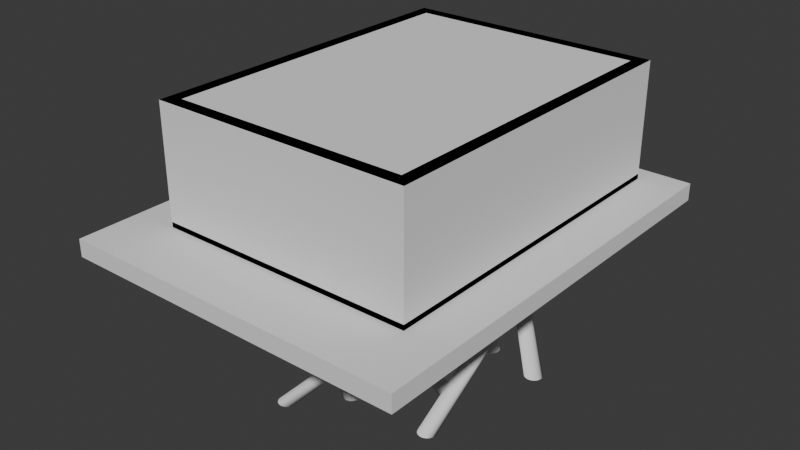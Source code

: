 # Source: house.blend  (saved by Blender 4.5.90; exported with 4.5.12 LTS)
import bpy
from mathutils import Matrix  # noqa: F401  (used for matrix-valued properties, if any)

bpy.ops.wm.read_factory_settings(use_empty=True)
scene = bpy.context.scene
scene.name = 'Scene'

# ---- collections
col_collection = bpy.data.collections.new('Collection'); scene.collection.children.link(col_collection)
col_base = bpy.data.collections.new('base'); scene.collection.children.link(col_base)

# ---- node groups
ng_smooth_by_angle = bpy.data.node_groups.new('Smooth by Angle', 'GeometryNodeTree')
_s = ng_smooth_by_angle.interface.new_socket(name='Mesh', in_out='OUTPUT', socket_type='NodeSocketGeometry')
_s = ng_smooth_by_angle.interface.new_socket(name='Mesh', in_out='INPUT', socket_type='NodeSocketGeometry')
_s = ng_smooth_by_angle.interface.new_socket(name='Angle', in_out='INPUT', socket_type='NodeSocketFloat')
_s.subtype = 'ANGLE'
_s.default_value = 0.5236
_s.min_value = 0.0
_s.max_value = 3.142
_s.description = 'Maximum face angle for smooth edges'
_s = ng_smooth_by_angle.interface.new_socket(name='Ignore Sharpness', in_out='INPUT', socket_type='NodeSocketBool')
_s.force_non_field = True
ng_smooth_by_angle.description = 'Set the sharpness of mesh edges based on the angle between the neighboring faces'
ng_smooth_by_angle.is_modifier = True
_N = ng_smooth_by_angle.nodes; _L = ng_smooth_by_angle.links
n0 = _N.new('GeometryNodeSetShadeSmooth'); n0.name = 'Set Shade Smooth'; n0.location = (120, -80)
n0.domain = 'EDGE'
n1 = _N.new('GeometryNodeSetShadeSmooth'); n1.name = 'Set Shade Smooth.001'; n1.location = (300, -80)
n2 = _N.new('NodeGroupOutput'); n2.name = 'Group Output'; n2.location = (480, -80)
n3 = _N.new('GeometryNodeInputMeshEdgeAngle'); n3.name = 'Edge Angle'; n3.location = (-440, -240)
n4 = _N.new('NodeGroupInput'); n4.name = 'Group Input'; n4.location = (-80, -80)
n5 = _N.new('GeometryNodeInputEdgeSmooth'); n5.name = 'Is Edge Smooth'; n5.location = (-260, -120)
n6 = _N.new('GeometryNodeInputShadeSmooth'); n6.name = 'Is Shade Smooth'; n6.location = (-440, -397)
n7 = _N.new('FunctionNodeCompare'); n7.name = 'Compare'; n7.location = (-260, -260)
n7.operation = 'LESS_EQUAL'
n7.inputs[6].default_value = (0.0, 0.0, 0.0, 0.0)
n7.inputs[7].default_value = (0.0, 0.0, 0.0, 0.0)
n8 = _N.new('FunctionNodeBooleanMath'); n8.name = 'Boolean Math.001'; n8.location = (-80, -260)
n9 = _N.new('NodeGroupInput'); n9.name = 'Group Input.001'; n9.location = (-440, -329)
n10 = _N.new('NodeGroupInput'); n10.name = 'Group Input.002'; n10.location = (-259, -189)
n11 = _N.new('FunctionNodeBooleanMath'); n11.name = 'Boolean Math'; n11.location = (-80, -149)
n11.operation = 'OR'
n12 = _N.new('FunctionNodeBooleanMath'); n12.name = 'Boolean Math.002'; n12.location = (-260, -380)
n12.operation = 'OR'
n13 = _N.new('NodeGroupInput'); n13.name = 'Group Input.003'; n13.location = (-440, -460)
_L.new(n3.outputs[0], n7.inputs[0])
_L.new(n1.outputs[0], n2.inputs[0])
_L.new(n9.outputs[1], n7.inputs[1])
_L.new(n7.outputs[0], n8.inputs[0])
_L.new(n4.outputs[0], n0.inputs[0])
_L.new(n0.outputs[0], n1.inputs[0])
_L.new(n8.outputs[0], n0.inputs[2])
_L.new(n10.outputs[2], n11.inputs[1])
_L.new(n5.outputs[0], n11.inputs[0])
_L.new(n11.outputs[0], n0.inputs[1])
_L.new(n13.outputs[2], n12.inputs[1])
_L.new(n6.outputs[0], n12.inputs[0])
_L.new(n12.outputs[0], n8.inputs[1])
n2.is_active_output = True

# ---- world
world_world = bpy.data.worlds.new('World'); scene.world = world_world
world_world.use_nodes = True; world_world.node_tree.nodes.clear()
_N = world_world.node_tree.nodes; _L = world_world.node_tree.links
n0 = _N.new('ShaderNodeOutputWorld'); n0.name = 'World Output'; n0.location = (200, 100)
n1 = _N.new('ShaderNodeBackground'); n1.name = 'Background'; n1.location = (-200, 100)
n1.inputs[0].default_value = (0.05088, 0.05088, 0.05088, 1.0)
_L.new(n1.outputs[0], n0.inputs[0])
n0.is_active_output = True
world_world.color = (0.05088, 0.05088, 0.05088)
world_world.sun_shadow_jitter_overblur = 0.0

# ---- meshes
me_cylinder = bpy.data.meshes.new('Cylinder')
me_cylinder.from_pydata([(0.0, 0.5, -2.0), (0.0, 0.5, 1.0), (0.09755, 0.4904, -2.0), (0.09755, 0.4904, 1.0), (0.1913, 0.4619, -2.0), (0.1913, 0.4619, 1.0), (0.2778, 0.4157, -2.0), (0.2778, 0.4157, 1.0), (0.3536, 0.3536, -2.0), (0.3536, 0.3536, 1.0), (0.4157, 0.2778, -2.0), (0.4157, 0.2778, 1.0), (0.4619, 0.1913, -2.0), (0.4619, 0.1913, 1.0), (0.4904, 0.09755, -2.0), (0.4904, 0.09755, 1.0), (0.5, 0.0, -2.0), (0.5, 0.0, 1.0), (0.4904, -0.09755, -2.0), (0.4904, -0.09755, 1.0), (0.4619, -0.1913, -2.0), (0.4619, -0.1913, 1.0), (0.4157, -0.2778, -2.0), (0.4157, -0.2778, 1.0), (0.3536, -0.3536, -2.0), (0.3536, -0.3536, 1.0), (0.2778, -0.4157, -2.0), (0.2778, -0.4157, 1.0), (0.1913, -0.4619, -2.0), (0.1913, -0.4619, 1.0), (0.09755, -0.4904, -2.0), (0.09755, -0.4904, 1.0), (0.0, -0.5, -2.0), (0.0, -0.5, 1.0), (-0.09755, -0.4904, -2.0), (-0.09755, -0.4904, 1.0), (-0.1913, -0.4619, -2.0), (-0.1913, -0.4619, 1.0), (-0.2778, -0.4157, -2.0), (-0.2778, -0.4157, 1.0), (-0.3536, -0.3536, -2.0), (-0.3536, -0.3536, 1.0), (-0.4157, -0.2778, -2.0), (-0.4157, -0.2778, 1.0), (-0.4619, -0.1913, -2.0), (-0.4619, -0.1913, 1.0), (-0.4904, -0.09755, -2.0), (-0.4904, -0.09755, 1.0), (-0.5, 0.0, -2.0), (-0.5, 0.0, 1.0), (-0.4904, 0.09755, -2.0), (-0.4904, 0.09755, 1.0), (-0.4619, 0.1913, -2.0), (-0.4619, 0.1913, 1.0), (-0.4157, 0.2778, -2.0), (-0.4157, 0.2778, 1.0), (-0.3536, 0.3536, -2.0), (-0.3536, 0.3536, 1.0), (-0.2778, 0.4157, -2.0), (-0.2778, 0.4157, 1.0), (-0.1913, 0.4619, -2.0), (-0.1913, 0.4619, 1.0), (-0.09755, 0.4904, -2.0), (-0.09755, 0.4904, 1.0)], [], [(0, 1, 3, 2), (2, 3, 5, 4), (4, 5, 7, 6), (6, 7, 9, 8), (8, 9, 11, 10), (10, 11, 13, 12), (12, 13, 15, 14), (14, 15, 17, 16), (16, 17, 19, 18), (18, 19, 21, 20), (20, 21, 23, 22), (22, 23, 25, 24), (24, 25, 27, 26), (26, 27, 29, 28), (28, 29, 31, 30), (30, 31, 33, 32), (32, 33, 35, 34), (34, 35, 37, 36), (36, 37, 39, 38), (38, 39, 41, 40), (40, 41, 43, 42), (42, 43, 45, 44), (44, 45, 47, 46), (46, 47, 49, 48), (48, 49, 51, 50), (50, 51, 53, 52), (52, 53, 55, 54), (54, 55, 57, 56), (56, 57, 59, 58), (58, 59, 61, 60), (3, 1, 63, 61, 59, 57, 55, 53, 51, 49, 47, 45, 43, 41, 39, 37, 35, 33, 31, 29, 27, 25, 23, 21, 19, 17, 15, 13, 11, 9, 7, 5), (60, 61, 63, 62), (62, 63, 1, 0), (0, 2, 4, 6, 8, 10, 12, 14, 16, 18, 20, 22, 24, 26, 28, 30, 32, 34, 36, 38, 40, 42, 44, 46, 48, 50, 52, 54, 56, 58, 60, 62)])
me_cylinder.polygons.foreach_set('use_smooth', [True] * 34)
_uv = me_cylinder.uv_layers.new(name='UVMap')
_uv.uv.foreach_set('vector', [1.0, 0.5, 1.0, 1.0, 0.9688, 1.0, 0.9688, 0.5, 0.9688, 0.5, 0.9688, 1.0, 0.9375, 1.0, 0.9375, 0.5, 0.9375, 0.5, 0.9375, 1.0, 0.9062, 1.0, 0.9062, 0.5, 0.9062, 0.5, 0.9062, 1.0, 0.875, 1.0, 0.875, 0.5, 0.875, 0.5, 0.875, 1.0, 0.8438, 1.0, 0.8438, 0.5, 0.8438, 0.5, 0.8438, 1.0, 0.8125, 1.0, 0.8125, 0.5, 0.8125, 0.5, 0.8125, 1.0, 0.7812, 1.0, 0.7812, 0.5, 0.7812, 0.5, 0.7812, 1.0, 0.75, 1.0, 0.75, 0.5, 0.75, 0.5, 0.75, 1.0, 0.7188, 1.0, 0.7188, 0.5, 0.7188, 0.5, 0.7188, 1.0, 0.6875, 1.0, 0.6875, 0.5, 0.6875, 0.5, 0.6875, 1.0, 0.6562, 1.0, 0.6562, 0.5, 0.6562, 0.5, 0.6562, 1.0, 0.625, 1.0, 0.625, 0.5, 0.625, 0.5, 0.625, 1.0, 0.5938, 1.0, 0.5938, 0.5, 0.5938, 0.5, 0.5938, 1.0, 0.5625, 1.0, 0.5625, 0.5, 0.5625, 0.5, 0.5625, 1.0, 0.5312, 1.0, 0.5312, 0.5, 0.5312, 0.5, 0.5312, 1.0, 0.5, 1.0, 0.5, 0.5, 0.5, 0.5, 0.5, 1.0, 0.4688, 1.0, 0.4688, 0.5, 0.4688, 0.5, 0.4688, 1.0, 0.4375, 1.0, 0.4375, 0.5, 0.4375, 0.5, 0.4375, 1.0, 0.4062, 1.0, 0.4062, 0.5, 0.4062, 0.5, 0.4062, 1.0, 0.375, 1.0, 0.375, 0.5, 0.375, 0.5, 0.375, 1.0, 0.3438, 1.0, 0.3438, 0.5, 0.3438, 0.5, 0.3438, 1.0, 0.3125, 1.0, 0.3125, 0.5, 0.3125, 0.5, 0.3125, 1.0, 0.2812, 1.0, 0.2812, 0.5, 0.2812, 0.5, 0.2812, 1.0, 0.25, 1.0, 0.25, 0.5, 0.25, 0.5, 0.25, 1.0, 0.2188, 1.0, 0.2188, 0.5, 0.2188, 0.5, 0.2188, 1.0, 0.1875, 1.0, 0.1875, 0.5, 0.1875, 0.5, 0.1875, 1.0, 0.1562, 1.0, 0.1562, 0.5, 0.1562, 0.5, 0.1562, 1.0, 0.125, 1.0, 0.125, 0.5, 0.125, 0.5, 0.125, 1.0, 0.09375, 1.0, 0.09375, 0.5, 0.09375, 0.5, 0.09375, 1.0, 0.0625, 1.0, 0.0625, 0.5, 0.2968, 0.4854, 0.25, 0.49, 0.2032, 0.4854, 0.1582, 0.4717, 0.1167, 0.4496, 0.08029, 0.4197, 0.05045, 0.3833, 0.02827, 0.3418, 0.01461, 0.2968, 0.01, 0.25, 0.01461, 0.2032, 0.02827, 0.1582, 0.05045, 0.1167, 0.08029, 0.08029, 0.1167, 0.05045, 0.1582, 0.02827, 0.2032, 0.01461, 0.25, 0.01, 0.2968, 0.01461, 0.3418, 0.02827, 0.3833, 0.05045, 0.4197, 0.08029, 0.4496, 0.1167, 0.4717, 0.1582, 0.4854, 0.2032, 0.49, 0.25, 0.4854, 0.2968, 0.4717, 0.3418, 0.4496, 0.3833, 0.4197, 0.4197, 0.3833, 0.4496, 0.3418, 0.4717, 0.0625, 0.5, 0.0625, 1.0, 0.03125, 1.0, 0.03125, 0.5, 0.03125, 0.5, 0.03125, 1.0, 0.0, 1.0, 0.0, 0.5, 0.75, 0.49, 0.7968, 0.4854, 0.8418, 0.4717, 0.8833, 0.4496, 0.9197, 0.4197, 0.9496, 0.3833, 0.9717, 0.3418, 0.9854, 0.2968, 0.99, 0.25, 0.9854, 0.2032, 0.9717, 0.1582, 0.9496, 0.1167, 0.9197, 0.08029, 0.8833, 0.05045, 0.8418, 0.02827, 0.7968, 0.01461, 0.75, 0.01, 0.7032, 0.01461, 0.6582, 0.02827, 0.6167, 0.05045, 0.5803, 0.08029, 0.5504, 0.1167, 0.5283, 0.1582, 0.5146, 0.2032, 0.51, 0.25, 0.5146, 0.2968, 0.5283, 0.3418, 0.5504, 0.3833, 0.5803, 0.4197, 0.6167, 0.4496, 0.6582, 0.4717, 0.7032, 0.4854])
me_cylinder.update()
me_room = bpy.data.meshes.new('Room')
me_room.from_pydata([(6.0, 0.0, 2.7), (6.0, 0.0, 0.0), (6.0, 8.0, 2.7), (6.0, 8.0, 0.0), (8.882e-16, 8.0, 2.7), (8.882e-16, 8.0, 0.0), (3.983e-16, 0.0, 2.7), (3.983e-16, 0.0, 0.0)], [], [(6, 7, 1, 0), (0, 1, 3, 2), (2, 3, 5, 4), (4, 5, 7, 6)])
_uv = me_room.uv_layers.new(name='UVMap')
_uv.uv.foreach_set('vector', [0.0965, 0.9999, 8.524e-05, 0.9999, 8.52e-05, 0.7857, 0.0965, 0.7857, 0.0965, 0.7857, 8.52e-05, 0.7857, 8.523e-05, 0.5, 0.0965, 0.5, 0.0965, 0.5, 8.523e-05, 0.5, 8.521e-05, 0.2858, 0.0965, 0.2858, 0.0965, 0.2858, 8.521e-05, 0.2858, 8.524e-05, 8.523e-05, 0.0965, 8.523e-05])
me_room.update()
me_baseboard = bpy.data.meshes.new('Baseboard')
me_baseboard.from_pydata([(0.0, 0.0, 0.12), (0.0, 0.0, 0.0), (6.0, 0.0, 0.12), (6.0, 0.0, 0.0), (6.0, 8.0, 0.12), (6.0, 8.0, 0.0), (8.882e-16, 8.0, 0.12), (8.882e-16, 8.0, 0.0), (3.983e-16, 0.0, 0.12), (3.983e-16, 0.0, 0.0)], [], [(0, 1, 3, 2), (2, 3, 5, 4), (4, 5, 7, 6), (6, 7, 9, 8), (0, 8, 9, 1)])
_uv = me_baseboard.uv_layers.new(name='UVMap')
_uv.uv.foreach_set('vector', [0.09973, 0.7142, 0.09667, 0.7142, 0.09667, 0.5612, 0.09973, 0.5612, 0.09973, 0.5612, 0.09667, 0.5612, 0.09667, 0.3572, 0.09973, 0.3572, 0.09973, 0.3572, 0.09667, 0.3572, 0.09667, 0.2041, 0.09973, 0.2041, 0.09973, 0.2041, 0.09667, 0.2041, 0.09667, 8.826e-05, 0.09973, 8.826e-05, 0.09973, 8.52e-05, 0.09973, 8.826e-05, 0.09667, 8.826e-05, 0.09667, 8.52e-05])
me_baseboard.update()
me_floor = bpy.data.meshes.new('Floor')
me_floor.from_pydata([(6.0, 0.0, 0.0), (6.0, 8.0, 0.0), (8.882e-16, 8.0, 0.0), (3.983e-16, 0.0, 0.0)], [], [(0, 1, 2, 3)])
_uv = me_floor.uv_layers.new(name='UVMap')
_uv.uv.foreach_set('vector', [0.3143, 0.2858, 0.3143, 8.521e-05, 0.5286, 8.523e-05, 0.5286, 0.2858])
me_floor.update()
me_ceiling = bpy.data.meshes.new('Ceiling')
me_ceiling.from_pydata([(6.0, 0.0, 2.7), (6.0, 8.0, 2.7), (8.882e-16, 8.0, 2.7), (3.983e-16, 0.0, 2.7)], [], [(0, 1, 2, 3)])
_uv = me_ceiling.uv_layers.new(name='UVMap')
_uv.uv.foreach_set('vector', [0.0999, 0.2858, 0.0999, 8.521e-05, 0.3141, 8.523e-05, 0.3141, 0.2858])
me_ceiling.update()
me_doorfrane = bpy.data.meshes.new('DoorFrane')
me_doorfrane.from_pydata([(-0.59, -0.03333, 0.0), (-0.59, 0.06667, 0.0), (-0.45, 0.06667, 0.0), (-0.59, -0.03333, 2.4), (-0.59, 0.06667, 2.4), (0.59, 0.06667, 2.4), (0.59, -0.03333, 2.4), (0.45, -0.03333, 2.26), (-0.45, 0.06667, 2.26), (0.45, -0.03333, 0.0), (0.59, -0.03333, 0.0), (0.59, 0.06667, 0.0), (0.45, 0.01667, 2.26), (-0.45, 0.01667, 2.26), (-0.45, 0.01667, 0.0), (-0.43, 0.01667, 2.26), (-0.43, 0.01667, 0.0), (-0.43, 0.06667, 2.26), (-0.43, 0.06667, 0.0), (0.45, 0.01667, 0.0), (-0.45, -0.03333, 2.26), (-0.45, -0.03333, 0.0), (0.45, 0.06667, 2.26), (0.45, 0.06667, 0.0), (0.43, 0.06667, 0.0), (0.43, 0.01667, 0.0), (0.43, 0.06667, 2.26), (0.43, 0.01667, 2.24), (0.43, 0.01667, 2.26), (-0.43, 0.06667, 2.24), (-0.43, 0.01667, 2.24), (0.43, 0.06667, 2.24)], [], [(3, 4, 1, 0), (7, 12, 19, 9), (4, 3, 6, 5), (10, 11, 5, 6), (13, 20, 21, 14), (17, 15, 16, 18), (11, 23, 22, 5), (20, 13, 12, 7), (20, 3, 0, 21), (9, 10, 6, 7), (13, 14, 16, 15), (4, 8, 2, 1), (29, 31, 27, 30), (7, 6, 3, 20), (8, 4, 5, 22), (14, 2, 18, 16), (17, 18, 2, 8), (28, 25, 19, 12), (28, 26, 24, 25), (25, 24, 23, 19), (22, 23, 24, 26), (29, 17, 26, 31), (15, 30, 27, 28), (8, 22, 26)])
me_doorfrane.update()
me_door = bpy.data.meshes.new('Door')
me_door.from_pydata([(-0.896, 0.01, -1.196), (0.0, 0.01, -1.196), (-0.896, 0.01, 1.054), (-0.896, 0.01, 0.924), (-0.896, 0.01, -0.946), (0.0, 0.01, -0.946), (0.0, 0.01, 1.054), (0.0, 0.01, 0.924), (-0.1197, 0.01, 1.054), (-0.1197, 0.01, -1.196), (-0.1197, 0.01, 0.924), (-0.1197, 0.01, -0.946), (-0.7757, 0.01, -0.946), (-0.7757, 0.01, 0.924), (-0.7757, 0.01, -1.196), (-0.7757, 0.01, 1.054), (-0.7757, -0.01, 0.924), (-0.7757, -0.01, -0.946), (-0.1197, -0.01, 0.924), (-0.1197, -0.01, -0.946), (-0.1353, -0.008777, -0.9335), (-0.1353, -0.009388, 0.9065), (-0.7609, -0.009388, -0.9335), (-0.7609, -0.009388, 0.9065), (-0.1353, -0.0003883, -0.9335), (-0.1353, -0.0003883, 0.9065), (-0.7609, -0.0003883, -0.9335), (-0.7609, -0.0003883, 0.9065), (-0.896, 0.04, -1.196), (0.0, 0.04, -1.196), (-0.896, 0.04, 1.054), (-0.896, 0.04, 0.924), (-0.896, 0.04, -0.946), (0.0, 0.04, -0.946), (0.0, 0.04, 1.054), (0.0, 0.04, 0.924), (-0.1197, 0.04, 1.054), (-0.1197, 0.04, -1.196), (-0.1197, 0.04, 0.924), (-0.1197, 0.04, -0.946), (-0.7757, 0.04, -0.946), (-0.7757, 0.04, 0.924), (-0.7757, 0.04, -1.196), (-0.7757, 0.04, 1.054), (-0.7757, 0.05, 0.924), (-0.7757, 0.05, -0.946), (-0.1197, 0.05, 0.924), (-0.1197, 0.05, -0.946), (-0.1353, 0.04878, -0.9335), (-0.1353, 0.04939, 0.9065), (-0.7609, 0.04939, -0.9335), (-0.7609, 0.04939, 0.9065), (-0.1353, 0.03978, -0.9335), (-0.1353, 0.04039, 0.9065), (-0.7609, 0.04039, -0.9335), (-0.7609, 0.04039, 0.9065)], [], [(12, 4, 0, 14), (15, 2, 3, 13), (6, 8, 10, 7), (8, 15, 13, 10), (11, 12, 14, 9), (5, 11, 9, 1), (10, 13, 16, 18), (12, 11, 19, 17), (3, 4, 12, 13), (5, 7, 10, 11), (20, 22, 17, 19), (18, 21, 20, 19), (17, 22, 23, 16), (17, 16, 13, 12), (11, 10, 18, 19), (21, 18, 16, 23), (22, 26, 27, 23), (21, 23, 27, 25), (21, 25, 24, 20), (20, 24, 26, 22), (24, 25, 27, 26), (40, 42, 28, 32), (43, 41, 31, 30), (34, 35, 38, 36), (36, 38, 41, 43), (39, 37, 42, 40), (33, 29, 37, 39), (38, 46, 44, 41), (40, 45, 47, 39), (31, 41, 40, 32), (33, 39, 38, 35), (48, 47, 45, 50), (46, 47, 48, 49), (45, 44, 51, 50), (45, 40, 41, 44), (39, 47, 46, 38), (49, 51, 44, 46), (50, 51, 55, 54), (49, 53, 55, 51), (49, 48, 52, 53), (48, 50, 54, 52), (52, 54, 55, 53), (34, 36, 8, 6), (36, 43, 15, 8), (2, 15, 43, 30), (6, 7, 35, 34), (7, 5, 33, 35), (29, 33, 5, 1), (1, 9, 37, 29), (9, 14, 42, 37), (28, 42, 14, 0), (32, 4, 3, 31), (30, 31, 3, 2), (32, 28, 0, 4)])
me_door.update()
me_ctrl_hole = bpy.data.meshes.new('CTRL_Hole')
me_ctrl_hole.from_pydata([(-0.59, 0.0, 0.0), (-0.59, 0.3, 0.0), (0.59, 0.3, 0.0), (0.59, 0.0, 0.0), (-0.59, 0.0, 2.4), (-0.59, 0.3, 2.4), (0.59, 0.3, 2.4), (0.59, 0.0, 2.4)], [], [(0, 1, 2, 3), (0, 4, 5, 1), (1, 5, 6, 2), (3, 7, 4, 0), (2, 6, 7, 3), (5, 4, 7, 6)])
me_ctrl_hole.update()
me_ctrl_baseboard = bpy.data.meshes.new('CTRL_Baseboard')
me_ctrl_baseboard.from_pydata([(-0.59, 0.0, 0.0), (-0.59, 0.4, 0.0), (0.59, 0.4, 0.0), (0.59, 0.0, 0.0), (-0.59, 0.0, 0.4), (-0.59, 0.4, 0.4), (0.59, 0.4, 0.4), (0.59, 0.0, 0.4)], [], [(0, 4, 5, 1), (2, 6, 7, 3)])
me_ctrl_baseboard.update()
me_cylinder_002 = bpy.data.meshes.new('Cylinder.002')
me_cylinder_002.from_pydata([(0.0, 0.2, -2.0), (0.0, 0.2, 1.0), (0.03902, 0.1962, -2.0), (0.03902, 0.1962, 1.0), (0.07654, 0.1848, -2.0), (0.07654, 0.1848, 1.0), (0.1111, 0.1663, -2.0), (0.1111, 0.1663, 1.0), (0.1414, 0.1414, -2.0), (0.1414, 0.1414, 1.0), (0.1663, 0.1111, -2.0), (0.1663, 0.1111, 1.0), (0.1848, 0.07654, -2.0), (0.1848, 0.07654, 1.0), (0.1962, 0.03902, -2.0), (0.1962, 0.03902, 1.0), (0.2, 0.0, -2.0), (0.2, 0.0, 1.0), (0.1962, -0.03902, -2.0), (0.1962, -0.03902, 1.0), (0.1848, -0.07654, -2.0), (0.1848, -0.07654, 1.0), (0.1663, -0.1111, -2.0), (0.1663, -0.1111, 1.0), (0.1414, -0.1414, -2.0), (0.1414, -0.1414, 1.0), (0.1111, -0.1663, -2.0), (0.1111, -0.1663, 1.0), (0.07654, -0.1848, -2.0), (0.07654, -0.1848, 1.0), (0.03902, -0.1962, -2.0), (0.03902, -0.1962, 1.0), (0.0, -0.2, -2.0), (0.0, -0.2, 1.0), (-0.03902, -0.1962, -2.0), (-0.03902, -0.1962, 1.0), (-0.07654, -0.1848, -2.0), (-0.07654, -0.1848, 1.0), (-0.1111, -0.1663, -2.0), (-0.1111, -0.1663, 1.0), (-0.1414, -0.1414, -2.0), (-0.1414, -0.1414, 1.0), (-0.1663, -0.1111, -2.0), (-0.1663, -0.1111, 1.0), (-0.1848, -0.07654, -2.0), (-0.1848, -0.07654, 1.0), (-0.1962, -0.03902, -2.0), (-0.1962, -0.03902, 1.0), (-0.2, 0.0, -2.0), (-0.2, 0.0, 1.0), (-0.1962, 0.03902, -2.0), (-0.1962, 0.03902, 1.0), (-0.1848, 0.07654, -2.0), (-0.1848, 0.07654, 1.0), (-0.1663, 0.1111, -2.0), (-0.1663, 0.1111, 1.0), (-0.1414, 0.1414, -2.0), (-0.1414, 0.1414, 1.0), (-0.1111, 0.1663, -2.0), (-0.1111, 0.1663, 1.0), (-0.07654, 0.1848, -2.0), (-0.07654, 0.1848, 1.0), (-0.03902, 0.1962, -2.0), (-0.03902, 0.1962, 1.0)], [], [(0, 1, 3, 2), (2, 3, 5, 4), (4, 5, 7, 6), (6, 7, 9, 8), (8, 9, 11, 10), (10, 11, 13, 12), (12, 13, 15, 14), (14, 15, 17, 16), (16, 17, 19, 18), (18, 19, 21, 20), (20, 21, 23, 22), (22, 23, 25, 24), (24, 25, 27, 26), (26, 27, 29, 28), (28, 29, 31, 30), (30, 31, 33, 32), (32, 33, 35, 34), (34, 35, 37, 36), (36, 37, 39, 38), (38, 39, 41, 40), (40, 41, 43, 42), (42, 43, 45, 44), (44, 45, 47, 46), (46, 47, 49, 48), (48, 49, 51, 50), (50, 51, 53, 52), (52, 53, 55, 54), (54, 55, 57, 56), (56, 57, 59, 58), (58, 59, 61, 60), (3, 1, 63, 61, 59, 57, 55, 53, 51, 49, 47, 45, 43, 41, 39, 37, 35, 33, 31, 29, 27, 25, 23, 21, 19, 17, 15, 13, 11, 9, 7, 5), (60, 61, 63, 62), (62, 63, 1, 0), (0, 2, 4, 6, 8, 10, 12, 14, 16, 18, 20, 22, 24, 26, 28, 30, 32, 34, 36, 38, 40, 42, 44, 46, 48, 50, 52, 54, 56, 58, 60, 62)])
me_cylinder_002.polygons.foreach_set('use_smooth', [True] * 34)
_uv = me_cylinder_002.uv_layers.new(name='UVMap')
_uv.uv.foreach_set('vector', [1.0, 0.5, 1.0, 1.0, 0.9688, 1.0, 0.9688, 0.5, 0.9688, 0.5, 0.9688, 1.0, 0.9375, 1.0, 0.9375, 0.5, 0.9375, 0.5, 0.9375, 1.0, 0.9062, 1.0, 0.9062, 0.5, 0.9062, 0.5, 0.9062, 1.0, 0.875, 1.0, 0.875, 0.5, 0.875, 0.5, 0.875, 1.0, 0.8438, 1.0, 0.8438, 0.5, 0.8438, 0.5, 0.8438, 1.0, 0.8125, 1.0, 0.8125, 0.5, 0.8125, 0.5, 0.8125, 1.0, 0.7812, 1.0, 0.7812, 0.5, 0.7812, 0.5, 0.7812, 1.0, 0.75, 1.0, 0.75, 0.5, 0.75, 0.5, 0.75, 1.0, 0.7188, 1.0, 0.7188, 0.5, 0.7188, 0.5, 0.7188, 1.0, 0.6875, 1.0, 0.6875, 0.5, 0.6875, 0.5, 0.6875, 1.0, 0.6562, 1.0, 0.6562, 0.5, 0.6562, 0.5, 0.6562, 1.0, 0.625, 1.0, 0.625, 0.5, 0.625, 0.5, 0.625, 1.0, 0.5938, 1.0, 0.5938, 0.5, 0.5938, 0.5, 0.5938, 1.0, 0.5625, 1.0, 0.5625, 0.5, 0.5625, 0.5, 0.5625, 1.0, 0.5312, 1.0, 0.5312, 0.5, 0.5312, 0.5, 0.5312, 1.0, 0.5, 1.0, 0.5, 0.5, 0.5, 0.5, 0.5, 1.0, 0.4688, 1.0, 0.4688, 0.5, 0.4688, 0.5, 0.4688, 1.0, 0.4375, 1.0, 0.4375, 0.5, 0.4375, 0.5, 0.4375, 1.0, 0.4062, 1.0, 0.4062, 0.5, 0.4062, 0.5, 0.4062, 1.0, 0.375, 1.0, 0.375, 0.5, 0.375, 0.5, 0.375, 1.0, 0.3438, 1.0, 0.3438, 0.5, 0.3438, 0.5, 0.3438, 1.0, 0.3125, 1.0, 0.3125, 0.5, 0.3125, 0.5, 0.3125, 1.0, 0.2812, 1.0, 0.2812, 0.5, 0.2812, 0.5, 0.2812, 1.0, 0.25, 1.0, 0.25, 0.5, 0.25, 0.5, 0.25, 1.0, 0.2188, 1.0, 0.2188, 0.5, 0.2188, 0.5, 0.2188, 1.0, 0.1875, 1.0, 0.1875, 0.5, 0.1875, 0.5, 0.1875, 1.0, 0.1562, 1.0, 0.1562, 0.5, 0.1562, 0.5, 0.1562, 1.0, 0.125, 1.0, 0.125, 0.5, 0.125, 0.5, 0.125, 1.0, 0.09375, 1.0, 0.09375, 0.5, 0.09375, 0.5, 0.09375, 1.0, 0.0625, 1.0, 0.0625, 0.5, 0.2968, 0.4854, 0.25, 0.49, 0.2032, 0.4854, 0.1582, 0.4717, 0.1167, 0.4496, 0.08029, 0.4197, 0.05045, 0.3833, 0.02827, 0.3418, 0.01461, 0.2968, 0.01, 0.25, 0.01461, 0.2032, 0.02827, 0.1582, 0.05045, 0.1167, 0.08029, 0.08029, 0.1167, 0.05045, 0.1582, 0.02827, 0.2032, 0.01461, 0.25, 0.01, 0.2968, 0.01461, 0.3418, 0.02827, 0.3833, 0.05045, 0.4197, 0.08029, 0.4496, 0.1167, 0.4717, 0.1582, 0.4854, 0.2032, 0.49, 0.25, 0.4854, 0.2968, 0.4717, 0.3418, 0.4496, 0.3833, 0.4197, 0.4197, 0.3833, 0.4496, 0.3418, 0.4717, 0.0625, 0.5, 0.0625, 1.0, 0.03125, 1.0, 0.03125, 0.5, 0.03125, 0.5, 0.03125, 1.0, 0.0, 1.0, 0.0, 0.5, 0.75, 0.49, 0.7968, 0.4854, 0.8418, 0.4717, 0.8833, 0.4496, 0.9197, 0.4197, 0.9496, 0.3833, 0.9717, 0.3418, 0.9854, 0.2968, 0.99, 0.25, 0.9854, 0.2032, 0.9717, 0.1582, 0.9496, 0.1167, 0.9197, 0.08029, 0.8833, 0.05045, 0.8418, 0.02827, 0.7968, 0.01461, 0.75, 0.01, 0.7032, 0.01461, 0.6582, 0.02827, 0.6167, 0.05045, 0.5803, 0.08029, 0.5504, 0.1167, 0.5283, 0.1582, 0.5146, 0.2032, 0.51, 0.25, 0.5146, 0.2968, 0.5283, 0.3418, 0.5504, 0.3833, 0.5803, 0.4197, 0.6167, 0.4496, 0.6582, 0.4717, 0.7032, 0.4854])
me_cylinder_002.update()
me_cylinder_001 = bpy.data.meshes.new('Cylinder.001')
me_cylinder_001.from_pydata([(0.0, 0.2, -2.0), (0.0, 0.2, 1.0), (0.03902, 0.1962, -2.0), (0.03902, 0.1962, 1.0), (0.07654, 0.1848, -2.0), (0.07654, 0.1848, 1.0), (0.1111, 0.1663, -2.0), (0.1111, 0.1663, 1.0), (0.1414, 0.1414, -2.0), (0.1414, 0.1414, 1.0), (0.1663, 0.1111, -2.0), (0.1663, 0.1111, 1.0), (0.1848, 0.07654, -2.0), (0.1848, 0.07654, 1.0), (0.1962, 0.03902, -2.0), (0.1962, 0.03902, 1.0), (0.2, 0.0, -2.0), (0.2, 0.0, 1.0), (0.1962, -0.03902, -2.0), (0.1962, -0.03902, 1.0), (0.1848, -0.07654, -2.0), (0.1848, -0.07654, 1.0), (0.1663, -0.1111, -2.0), (0.1663, -0.1111, 1.0), (0.1414, -0.1414, -2.0), (0.1414, -0.1414, 1.0), (0.1111, -0.1663, -2.0), (0.1111, -0.1663, 1.0), (0.07654, -0.1848, -2.0), (0.07654, -0.1848, 1.0), (0.03902, -0.1962, -2.0), (0.03902, -0.1962, 1.0), (0.0, -0.2, -2.0), (0.0, -0.2, 1.0), (-0.03902, -0.1962, -2.0), (-0.03902, -0.1962, 1.0), (-0.07654, -0.1848, -2.0), (-0.07654, -0.1848, 1.0), (-0.1111, -0.1663, -2.0), (-0.1111, -0.1663, 1.0), (-0.1414, -0.1414, -2.0), (-0.1414, -0.1414, 1.0), (-0.1663, -0.1111, -2.0), (-0.1663, -0.1111, 1.0), (-0.1848, -0.07654, -2.0), (-0.1848, -0.07654, 1.0), (-0.1962, -0.03902, -2.0), (-0.1962, -0.03902, 1.0), (-0.2, 0.0, -2.0), (-0.2, 0.0, 1.0), (-0.1962, 0.03902, -2.0), (-0.1962, 0.03902, 1.0), (-0.1848, 0.07654, -2.0), (-0.1848, 0.07654, 1.0), (-0.1663, 0.1111, -2.0), (-0.1663, 0.1111, 1.0), (-0.1414, 0.1414, -2.0), (-0.1414, 0.1414, 1.0), (-0.1111, 0.1663, -2.0), (-0.1111, 0.1663, 1.0), (-0.07654, 0.1848, -2.0), (-0.07654, 0.1848, 1.0), (-0.03902, 0.1962, -2.0), (-0.03902, 0.1962, 1.0)], [], [(0, 1, 3, 2), (2, 3, 5, 4), (4, 5, 7, 6), (6, 7, 9, 8), (8, 9, 11, 10), (10, 11, 13, 12), (12, 13, 15, 14), (14, 15, 17, 16), (16, 17, 19, 18), (18, 19, 21, 20), (20, 21, 23, 22), (22, 23, 25, 24), (24, 25, 27, 26), (26, 27, 29, 28), (28, 29, 31, 30), (30, 31, 33, 32), (32, 33, 35, 34), (34, 35, 37, 36), (36, 37, 39, 38), (38, 39, 41, 40), (40, 41, 43, 42), (42, 43, 45, 44), (44, 45, 47, 46), (46, 47, 49, 48), (48, 49, 51, 50), (50, 51, 53, 52), (52, 53, 55, 54), (54, 55, 57, 56), (56, 57, 59, 58), (58, 59, 61, 60), (3, 1, 63, 61, 59, 57, 55, 53, 51, 49, 47, 45, 43, 41, 39, 37, 35, 33, 31, 29, 27, 25, 23, 21, 19, 17, 15, 13, 11, 9, 7, 5), (60, 61, 63, 62), (62, 63, 1, 0), (0, 2, 4, 6, 8, 10, 12, 14, 16, 18, 20, 22, 24, 26, 28, 30, 32, 34, 36, 38, 40, 42, 44, 46, 48, 50, 52, 54, 56, 58, 60, 62)])
me_cylinder_001.polygons.foreach_set('use_smooth', [True] * 34)
_uv = me_cylinder_001.uv_layers.new(name='UVMap')
_uv.uv.foreach_set('vector', [1.0, 0.5, 1.0, 1.0, 0.9688, 1.0, 0.9688, 0.5, 0.9688, 0.5, 0.9688, 1.0, 0.9375, 1.0, 0.9375, 0.5, 0.9375, 0.5, 0.9375, 1.0, 0.9062, 1.0, 0.9062, 0.5, 0.9062, 0.5, 0.9062, 1.0, 0.875, 1.0, 0.875, 0.5, 0.875, 0.5, 0.875, 1.0, 0.8438, 1.0, 0.8438, 0.5, 0.8438, 0.5, 0.8438, 1.0, 0.8125, 1.0, 0.8125, 0.5, 0.8125, 0.5, 0.8125, 1.0, 0.7812, 1.0, 0.7812, 0.5, 0.7812, 0.5, 0.7812, 1.0, 0.75, 1.0, 0.75, 0.5, 0.75, 0.5, 0.75, 1.0, 0.7188, 1.0, 0.7188, 0.5, 0.7188, 0.5, 0.7188, 1.0, 0.6875, 1.0, 0.6875, 0.5, 0.6875, 0.5, 0.6875, 1.0, 0.6562, 1.0, 0.6562, 0.5, 0.6562, 0.5, 0.6562, 1.0, 0.625, 1.0, 0.625, 0.5, 0.625, 0.5, 0.625, 1.0, 0.5938, 1.0, 0.5938, 0.5, 0.5938, 0.5, 0.5938, 1.0, 0.5625, 1.0, 0.5625, 0.5, 0.5625, 0.5, 0.5625, 1.0, 0.5312, 1.0, 0.5312, 0.5, 0.5312, 0.5, 0.5312, 1.0, 0.5, 1.0, 0.5, 0.5, 0.5, 0.5, 0.5, 1.0, 0.4688, 1.0, 0.4688, 0.5, 0.4688, 0.5, 0.4688, 1.0, 0.4375, 1.0, 0.4375, 0.5, 0.4375, 0.5, 0.4375, 1.0, 0.4062, 1.0, 0.4062, 0.5, 0.4062, 0.5, 0.4062, 1.0, 0.375, 1.0, 0.375, 0.5, 0.375, 0.5, 0.375, 1.0, 0.3438, 1.0, 0.3438, 0.5, 0.3438, 0.5, 0.3438, 1.0, 0.3125, 1.0, 0.3125, 0.5, 0.3125, 0.5, 0.3125, 1.0, 0.2812, 1.0, 0.2812, 0.5, 0.2812, 0.5, 0.2812, 1.0, 0.25, 1.0, 0.25, 0.5, 0.25, 0.5, 0.25, 1.0, 0.2188, 1.0, 0.2188, 0.5, 0.2188, 0.5, 0.2188, 1.0, 0.1875, 1.0, 0.1875, 0.5, 0.1875, 0.5, 0.1875, 1.0, 0.1562, 1.0, 0.1562, 0.5, 0.1562, 0.5, 0.1562, 1.0, 0.125, 1.0, 0.125, 0.5, 0.125, 0.5, 0.125, 1.0, 0.09375, 1.0, 0.09375, 0.5, 0.09375, 0.5, 0.09375, 1.0, 0.0625, 1.0, 0.0625, 0.5, 0.2968, 0.4854, 0.25, 0.49, 0.2032, 0.4854, 0.1582, 0.4717, 0.1167, 0.4496, 0.08029, 0.4197, 0.05045, 0.3833, 0.02827, 0.3418, 0.01461, 0.2968, 0.01, 0.25, 0.01461, 0.2032, 0.02827, 0.1582, 0.05045, 0.1167, 0.08029, 0.08029, 0.1167, 0.05045, 0.1582, 0.02827, 0.2032, 0.01461, 0.25, 0.01, 0.2968, 0.01461, 0.3418, 0.02827, 0.3833, 0.05045, 0.4197, 0.08029, 0.4496, 0.1167, 0.4717, 0.1582, 0.4854, 0.2032, 0.49, 0.25, 0.4854, 0.2968, 0.4717, 0.3418, 0.4496, 0.3833, 0.4197, 0.4197, 0.3833, 0.4496, 0.3418, 0.4717, 0.0625, 0.5, 0.0625, 1.0, 0.03125, 1.0, 0.03125, 0.5, 0.03125, 0.5, 0.03125, 1.0, 0.0, 1.0, 0.0, 0.5, 0.75, 0.49, 0.7968, 0.4854, 0.8418, 0.4717, 0.8833, 0.4496, 0.9197, 0.4197, 0.9496, 0.3833, 0.9717, 0.3418, 0.9854, 0.2968, 0.99, 0.25, 0.9854, 0.2032, 0.9717, 0.1582, 0.9496, 0.1167, 0.9197, 0.08029, 0.8833, 0.05045, 0.8418, 0.02827, 0.7968, 0.01461, 0.75, 0.01, 0.7032, 0.01461, 0.6582, 0.02827, 0.6167, 0.05045, 0.5803, 0.08029, 0.5504, 0.1167, 0.5283, 0.1582, 0.5146, 0.2032, 0.51, 0.25, 0.5146, 0.2968, 0.5283, 0.3418, 0.5504, 0.3833, 0.5803, 0.4197, 0.6167, 0.4496, 0.6582, 0.4717, 0.7032, 0.4854])
me_cylinder_001.update()
me_plane = bpy.data.meshes.new('Plane')
me_plane.from_pydata([(-4.0, -4.0, 0.0), (4.0, -4.0, 0.0), (-4.0, 4.0, 0.0), (4.0, 4.0, 0.0), (-4.0, -4.0, 0.4), (4.0, -4.0, 0.4), (-4.0, 4.0, 0.4), (4.0, 4.0, 0.4)], [], [(0, 2, 3, 1), (4, 5, 7, 6), (3, 2, 6, 7), (0, 1, 5, 4), (1, 3, 7, 5), (2, 0, 4, 6)])
_uv = me_plane.uv_layers.new(name='UVMap')
_uv.uv.foreach_set('vector', [0.0, 0.0, 0.0, 1.0, 1.0, 1.0, 1.0, 0.0, 0.0, 0.0, 1.0, 0.0, 1.0, 1.0, 0.0, 1.0, 1.0, 1.0, 0.0, 1.0, 0.0, 1.0, 1.0, 1.0, 0.0, 0.0, 1.0, 0.0, 1.0, 0.0, 0.0, 0.0, 1.0, 0.0, 1.0, 1.0, 1.0, 1.0, 1.0, 0.0, 0.0, 1.0, 0.0, 0.0, 0.0, 0.0, 0.0, 1.0])
me_plane.update()

# ---- objects
ob_cylinder = bpy.data.objects.new('Cylinder', me_cylinder)
ob_room = bpy.data.objects.new('Room', me_room)
ob_baseboard = bpy.data.objects.new('Baseboard', me_baseboard)
ob_floor = bpy.data.objects.new('Floor', me_floor)
ob_ceiling = bpy.data.objects.new('Ceiling', me_ceiling)
ob_doorframe = bpy.data.objects.new('DoorFrame', me_doorfrane)
ob_door = bpy.data.objects.new('Door', me_door)
ob_door_group = bpy.data.objects.new('Door_Group', None)
ob_ctrl_hole = bpy.data.objects.new('CTRL_Hole', me_ctrl_hole)
ob_ctrl_baseboard = bpy.data.objects.new('CTRL_Baseboard', me_ctrl_baseboard)
ob_other_way = bpy.data.objects.new('other-way', me_cylinder_002)
ob_first_way = bpy.data.objects.new('first-way', me_cylinder_001)
ob_80m_platform = bpy.data.objects.new('80m-platform', me_plane)

# ---- transforms, parenting, visibility, modifiers, constraints
ob_cylinder.location = (0.0, 0.0, -1.4)
ob_cylinder.rotation_euler = (0.0, -0.0, 1.047)
_m = ob_cylinder.modifiers.new('Smooth by Angle', 'NODES')
_m.node_group = ng_smooth_by_angle
_m.use_pin_to_last = True
_m.show_group_selector = False
ob_room.location = (-3.0, -3.5, 0.0)
_m = ob_room.modifiers.new('Solidify', 'SOLIDIFY')
_m.thickness = 0.3
_m.use_even_offset = True
_m.use_quality_normals = True
_m = ob_room.modifiers.new('Boolean', 'BOOLEAN')
_m.object = ob_ctrl_hole
ob_baseboard.parent = ob_room
ob_baseboard.location = (0.0, 0.0, 0.0)
_m = ob_baseboard.modifiers.new('Solidify', 'SOLIDIFY')
_m.thickness = 0.015
_m.use_even_offset = True
_m.use_quality_normals = True
_m = ob_baseboard.modifiers.new('Boolean', 'BOOLEAN')
_m.object = ob_ctrl_baseboard
ob_floor.parent = ob_room
ob_floor.location = (0.0, 0.0, 0.0)
ob_ceiling.parent = ob_room
ob_ceiling.location = (0.0, 0.0, 0.0)
ob_doorframe.parent = ob_door_group
ob_doorframe.location = (0.0, 0.0, 0.0)
ob_doorframe.lock_location = (True, True, True)
ob_doorframe.lock_rotation = (True, True, True)
ob_door.parent = ob_doorframe
ob_door.location = (0.448, -0.0325, 1.2)
ob_door.lock_location = (True, True, True)
ob_door.lock_rotation = (True, True, False)
ob_door_group.parent = ob_room
ob_door_group.matrix_parent_inverse = Matrix(((1.0, -0.0, 0.0, 3.0), (-0.0, 1.0, -0.0, 3.5), (-0.0, 0.0, 1.0, -0.0), (-0.0, 0.0, -0.0, 1.0)))
ob_door_group.location = (-1.6, 4.3, 0.0)
ob_ctrl_hole.parent = ob_door_group
ob_ctrl_hole.location = (0.0, -0.15, -0.002)
ob_ctrl_hole.scale = (1.0, 2.5, 1.0)
ob_ctrl_hole.hide_render = True
ob_ctrl_hole.display_type = 'BOUNDS'
ob_ctrl_baseboard.parent = ob_door_group
ob_ctrl_baseboard.location = (0.0, -0.1833, -0.1)
ob_ctrl_baseboard.hide_render = True
ob_ctrl_baseboard.display_type = 'BOUNDS'
ob_other_way.location = (0.0, 0.0, -1.4)
_m = ob_other_way.modifiers.new('Displace', 'DISPLACE')
_m.strength = 4.0
_m.direction = 'X'
_m = ob_other_way.modifiers.new('Array', 'ARRAY')
_m.count = 6
_m.use_relative_offset = False
_m.use_object_offset = True
_m.offset_object = ob_cylinder
_m = ob_other_way.modifiers.new('SimpleDeform', 'SIMPLE_DEFORM')
_m.deform_axis = 'Z'
_m.factor = -1.047
_m.angle = -1.047
_m = ob_other_way.modifiers.new('Smooth by Angle', 'NODES')
_m.node_group = ng_smooth_by_angle
_m.use_pin_to_last = True
_m.show_group_selector = False
ob_first_way.location = (0.0, 0.0, -1.4)
_m = ob_first_way.modifiers.new('Displace', 'DISPLACE')
_m.strength = 6.0
_m.direction = 'X'
_m = ob_first_way.modifiers.new('Array', 'ARRAY')
_m.count = 6
_m.use_relative_offset = False
_m.use_object_offset = True
_m.offset_object = ob_cylinder
_m = ob_first_way.modifiers.new('SimpleDeform', 'SIMPLE_DEFORM')
_m.deform_axis = 'Z'
_m.factor = 1.047
_m.angle = 1.047
_m = ob_first_way.modifiers.new('Smooth by Angle', 'NODES')
_m.node_group = ng_smooth_by_angle
_m.use_pin_to_last = True
_m.show_group_selector = False
ob_80m_platform.location = (0.0, 0.0, -0.4)
ob_80m_platform.scale = (1.0, 1.25, 1.0)

# ---- collection membership
col_collection.objects.link(ob_cylinder)
col_collection.objects.link(ob_room)
col_collection.objects.link(ob_baseboard)
col_collection.objects.link(ob_floor)
col_collection.objects.link(ob_ceiling)
col_collection.objects.link(ob_doorframe)
col_collection.objects.link(ob_door)
col_collection.objects.link(ob_door_group)
col_collection.objects.link(ob_ctrl_hole)
col_collection.objects.link(ob_ctrl_baseboard)
col_base.objects.link(ob_other_way)
col_base.objects.link(ob_first_way)
col_base.objects.link(ob_80m_platform)

# ---- scene / render settings (as saved in the file)
scene.frame_start = 1; scene.frame_end = 250; scene.frame_set(1)
scene.render.engine = 'BLENDER_EEVEE_NEXT'
bpy.context.view_layer.update()

# ---- added for rendering (the .blend has no active camera and no usable light): camera, sun
cam_auto = bpy.data.cameras.new('AutoCamera')
cam_auto.lens = 50.0
cam_auto.sensor_width = 36.0
cam_auto.clip_end = 1000.0
ob_auto_camera = bpy.data.objects.new('AutoCamera', cam_auto)
scene.collection.objects.link(ob_auto_camera)
ob_auto_camera.location = (13.1242, -15.749, 10.1493)
ob_auto_camera.rotation_euler = (1.09748, -7.21219e-08, 0.694738)
scene.camera = ob_auto_camera
light_auto_sun = bpy.data.lights.new('AutoSun', 'SUN')
light_auto_sun.energy = 3.0
light_auto_sun.angle = 0.0523599
ob_auto_sun = bpy.data.objects.new('AutoSun', light_auto_sun)
scene.collection.objects.link(ob_auto_sun)
ob_auto_sun.rotation_euler = (0.872665, 0.174533, 0.523599)
bpy.context.view_layer.update()
